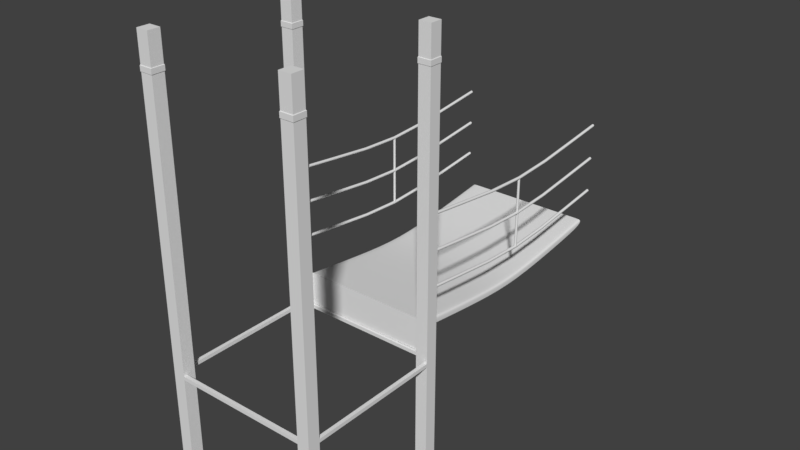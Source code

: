 # Source: RedPlayground2.blend  (saved by Blender 2.79.0; exported with 4.5.12 LTS)
import bpy
from mathutils import Matrix  # noqa: F401  (used for matrix-valued properties, if any)

bpy.ops.wm.read_factory_settings(use_empty=True)
scene = bpy.context.scene
scene.name = 'Scene'

# ---- collections
col_collection_1 = bpy.data.collections.new('Collection 1'); scene.collection.children.link(col_collection_1)

# ---- world
world_world = bpy.data.worlds.new('World'); scene.world = world_world
world_world.color = (0.05088, 0.05088, 0.05088)
world_world.use_sun_shadow = False
world_world.sun_shadow_jitter_overblur = 0.0
world_world.cycles.sampling_method = 'MANUAL'

# ---- meshes
me_plane_003 = bpy.data.meshes.new('Plane.003')
me_plane_003.from_pydata([(72.02, 78.33, 34.09), (71.03, 78.33, 33.68), (70.62, 78.33, 32.69), (71.03, 78.33, 31.7), (72.02, 78.33, 31.29), (73.01, 78.33, 31.7), (73.42, 78.33, 32.69), (73.01, 78.33, 33.68), (72.02, 325.9, 34.09), (71.03, 325.9, 33.68), (70.62, 325.9, 32.69), (71.03, 325.9, 31.7), (72.02, 325.9, 31.29), (73.01, 325.9, 31.7), (73.42, 325.9, 32.69), (73.01, 325.9, 33.68), (71.03, 119.7, 26.89), (71.03, 161.0, 22.27), (71.03, 202.3, 20.21), (71.03, 243.6, 22.27), (71.03, 284.7, 26.89), (72.02, 284.7, 26.48), (72.02, 243.6, 21.86), (72.02, 202.3, 19.8), (72.02, 161.0, 21.86), (72.02, 119.7, 26.48), (71.03, 119.7, 28.87), (71.03, 161.0, 24.25), (71.03, 202.3, 22.19), (71.03, 243.6, 24.25), (71.03, 284.7, 28.87), (70.62, 284.7, 27.88), (70.62, 243.6, 23.26), (70.62, 202.3, 21.2), (70.62, 161.0, 23.26), (70.62, 119.7, 27.88), (73.42, 119.7, 27.88), (73.42, 161.0, 23.26), (73.42, 202.3, 21.2), (73.42, 243.6, 23.26), (73.42, 284.7, 27.88), (73.01, 284.7, 28.87), (73.01, 243.6, 24.25), (73.01, 202.3, 22.19), (73.01, 161.0, 24.25), (73.01, 119.7, 28.87), (73.01, 284.7, 26.89), (73.01, 243.6, 22.27), (73.01, 202.3, 20.21), (73.01, 161.0, 22.27), (73.01, 119.7, 26.89), (72.02, 119.7, 29.28), (72.02, 161.0, 24.66), (72.02, 202.3, 22.6), (72.02, 243.6, 24.66), (72.02, 284.7, 29.28), (72.02, 78.33, 68.41), (71.03, 78.33, 68.0), (70.62, 78.33, 67.01), (71.03, 78.33, 66.02), (72.02, 78.33, 65.61), (73.01, 78.33, 66.02), (73.42, 78.33, 67.01), (73.01, 78.33, 68.0), (72.02, 325.9, 68.41), (71.03, 325.9, 68.0), (70.62, 325.9, 67.01), (71.03, 325.9, 66.02), (72.02, 325.9, 65.61), (73.01, 325.9, 66.02), (73.42, 325.9, 67.01), (73.01, 325.9, 68.0), (71.03, 119.7, 61.2), (71.03, 161.0, 56.58), (71.03, 202.3, 54.52), (71.03, 243.6, 56.58), (71.03, 284.7, 61.2), (72.02, 284.7, 60.79), (72.02, 243.6, 56.17), (72.02, 202.3, 54.11), (72.02, 161.0, 56.17), (72.02, 119.7, 60.79), (71.03, 119.7, 63.18), (71.03, 161.0, 58.56), (71.03, 202.3, 56.5), (71.03, 243.6, 58.56), (71.03, 284.7, 63.18), (70.62, 284.7, 62.19), (70.62, 243.6, 57.57), (70.62, 202.3, 55.51), (70.62, 161.0, 57.57), (70.62, 119.7, 62.19), (73.42, 119.7, 62.19), (73.42, 161.0, 57.57), (73.42, 202.3, 55.51), (73.42, 243.6, 57.57), (73.42, 284.7, 62.19), (73.01, 284.7, 63.18), (73.01, 243.6, 58.56), (73.01, 202.3, 56.5), (73.01, 161.0, 58.56), (73.01, 119.7, 63.18), (73.01, 284.7, 61.2), (73.01, 243.6, 56.58), (73.01, 202.3, 54.52), (73.01, 161.0, 56.58), (73.01, 119.7, 61.2), (72.02, 119.7, 63.59), (72.02, 161.0, 58.97), (72.02, 202.3, 56.91), (72.02, 243.6, 58.97), (72.02, 284.7, 63.59), (72.02, 78.33, 102.7), (71.03, 78.33, 102.3), (70.62, 78.33, 101.3), (71.03, 78.33, 100.3), (72.02, 78.33, 99.92), (73.01, 78.33, 100.3), (73.42, 78.33, 101.3), (73.01, 78.33, 102.3), (72.02, 325.9, 102.7), (71.03, 325.9, 102.3), (70.62, 325.9, 101.3), (71.03, 325.9, 100.3), (72.02, 325.9, 99.92), (73.01, 325.9, 100.3), (73.42, 325.9, 101.3), (73.01, 325.9, 102.3), (71.03, 119.7, 95.52), (71.03, 161.0, 90.9), (71.03, 202.3, 88.83), (71.03, 243.6, 90.9), (71.03, 284.7, 95.52), (72.02, 284.7, 95.11), (72.02, 243.6, 90.49), (72.02, 202.3, 88.42), (72.02, 161.0, 90.49), (72.02, 119.7, 95.11), (71.03, 119.7, 97.5), (71.03, 161.0, 92.88), (71.03, 202.3, 90.81), (71.03, 243.6, 92.88), (71.03, 284.7, 97.5), (70.62, 284.7, 96.51), (70.62, 243.6, 91.89), (70.62, 202.3, 89.82), (70.62, 161.0, 91.89), (70.62, 119.7, 96.51), (73.42, 119.7, 96.51), (73.42, 161.0, 91.89), (73.42, 202.3, 89.82), (73.42, 243.6, 91.89), (73.42, 284.7, 96.51), (73.01, 284.7, 97.5), (73.01, 243.6, 92.88), (73.01, 202.3, 90.81), (73.01, 161.0, 92.88), (73.01, 119.7, 97.5), (73.01, 284.7, 95.52), (73.01, 243.6, 90.9), (73.01, 202.3, 88.83), (73.01, 161.0, 90.9), (73.01, 119.7, 95.52), (72.02, 119.7, 97.91), (72.02, 161.0, 93.29), (72.02, 202.3, 91.22), (72.02, 243.6, 93.29), (72.02, 284.7, 97.91), (72.02, 203.5, 89.19), (71.17, 203.1, 89.19), (70.82, 202.3, 89.19), (71.17, 201.4, 89.19), (72.02, 201.1, 89.19), (72.86, 201.4, 89.19), (73.21, 202.3, 89.19), (72.86, 203.1, 89.19), (72.02, 203.5, 21.11), (71.17, 203.1, 21.11), (70.82, 202.3, 21.11), (71.17, 201.4, 21.11), (72.02, 201.1, 21.11), (72.86, 201.4, 21.11), (73.21, 202.3, 21.11), (72.86, 203.1, 21.11)], [], [(21, 20, 11, 12), (31, 30, 9, 10), (41, 40, 14, 15), (46, 21, 12, 13), (20, 31, 10, 11), (30, 55, 8, 9), (55, 41, 15, 8), (40, 46, 13, 14), (6, 5, 50, 36), (36, 50, 49, 37), (37, 49, 48, 38), (38, 48, 47, 39), (39, 47, 46, 40), (0, 7, 45, 51), (51, 45, 44, 52), (52, 44, 43, 53), (53, 43, 42, 54), (54, 42, 41, 55), (1, 0, 51, 26), (26, 51, 52, 27), (27, 52, 53, 28), (28, 53, 54, 29), (29, 54, 55, 30), (3, 2, 35, 16), (16, 35, 34, 17), (17, 34, 33, 18), (18, 33, 32, 19), (19, 32, 31, 20), (5, 4, 25, 50), (50, 25, 24, 49), (49, 24, 23, 48), (48, 23, 22, 47), (47, 22, 21, 46), (7, 6, 36, 45), (45, 36, 37, 44), (44, 37, 38, 43), (43, 38, 39, 42), (42, 39, 40, 41), (2, 1, 26, 35), (35, 26, 27, 34), (34, 27, 28, 33), (33, 28, 29, 32), (32, 29, 30, 31), (4, 3, 16, 25), (25, 16, 17, 24), (24, 17, 18, 23), (23, 18, 19, 22), (22, 19, 20, 21), (77, 76, 67, 68), (87, 86, 65, 66), (97, 96, 70, 71), (102, 77, 68, 69), (76, 87, 66, 67), (86, 111, 64, 65), (111, 97, 71, 64), (96, 102, 69, 70), (62, 61, 106, 92), (92, 106, 105, 93), (93, 105, 104, 94), (94, 104, 103, 95), (95, 103, 102, 96), (56, 63, 101, 107), (107, 101, 100, 108), (108, 100, 99, 109), (109, 99, 98, 110), (110, 98, 97, 111), (57, 56, 107, 82), (82, 107, 108, 83), (83, 108, 109, 84), (84, 109, 110, 85), (85, 110, 111, 86), (59, 58, 91, 72), (72, 91, 90, 73), (73, 90, 89, 74), (74, 89, 88, 75), (75, 88, 87, 76), (61, 60, 81, 106), (106, 81, 80, 105), (105, 80, 79, 104), (104, 79, 78, 103), (103, 78, 77, 102), (63, 62, 92, 101), (101, 92, 93, 100), (100, 93, 94, 99), (99, 94, 95, 98), (98, 95, 96, 97), (58, 57, 82, 91), (91, 82, 83, 90), (90, 83, 84, 89), (89, 84, 85, 88), (88, 85, 86, 87), (60, 59, 72, 81), (81, 72, 73, 80), (80, 73, 74, 79), (79, 74, 75, 78), (78, 75, 76, 77), (133, 132, 123, 124), (143, 142, 121, 122), (153, 152, 126, 127), (158, 133, 124, 125), (132, 143, 122, 123), (142, 167, 120, 121), (167, 153, 127, 120), (152, 158, 125, 126), (118, 117, 162, 148), (148, 162, 161, 149), (149, 161, 160, 150), (150, 160, 159, 151), (151, 159, 158, 152), (112, 119, 157, 163), (163, 157, 156, 164), (164, 156, 155, 165), (165, 155, 154, 166), (166, 154, 153, 167), (113, 112, 163, 138), (138, 163, 164, 139), (139, 164, 165, 140), (140, 165, 166, 141), (141, 166, 167, 142), (115, 114, 147, 128), (128, 147, 146, 129), (129, 146, 145, 130), (130, 145, 144, 131), (131, 144, 143, 132), (117, 116, 137, 162), (162, 137, 136, 161), (161, 136, 135, 160), (160, 135, 134, 159), (159, 134, 133, 158), (119, 118, 148, 157), (157, 148, 149, 156), (156, 149, 150, 155), (155, 150, 151, 154), (154, 151, 152, 153), (114, 113, 138, 147), (147, 138, 139, 146), (146, 139, 140, 145), (145, 140, 141, 144), (144, 141, 142, 143), (116, 115, 128, 137), (137, 128, 129, 136), (136, 129, 130, 135), (135, 130, 131, 134), (134, 131, 132, 133), (175, 174, 182, 183), (173, 172, 180, 181), (171, 170, 178, 179), (169, 168, 176, 177), (168, 175, 183, 176), (174, 173, 181, 182), (172, 171, 179, 180), (170, 169, 177, 178)])
me_plane_003.polygons.foreach_set('use_smooth', [True] * 152)
me_plane_003.use_remesh_preserve_volume = False
me_plane_003.use_remesh_preserve_attributes = False
me_plane_003.use_mirror_vertex_groups = False
me_plane_003.update()
me_plane_001 = bpy.data.meshes.new('Plane.001')
me_plane_001.from_pydata([(0.0, 77.15, -2.039), (66.52, 77.15, -2.039), (0.0, 326.8, -2.039), (66.52, 326.8, -2.039), (0.0, 264.4, -10.43), (0.0, 202.0, -16.68), (0.0, 139.6, -10.43), (66.52, 139.6, -10.43), (66.52, 202.0, -16.68), (66.52, 264.4, -10.43), (66.52, 77.15, -8.061), (66.52, 326.8, -8.061), (66.52, 139.6, -16.45), (66.52, 202.0, -22.7), (66.52, 264.4, -16.45), (63.65, 77.15, -2.039), (63.65, 326.8, -2.039), (63.65, 139.6, -10.43), (63.65, 202.0, -16.68), (63.65, 264.4, -10.43), (0.0, 78.94, -2.279), (66.52, 78.94, -2.279), (66.52, 78.94, -8.301), (63.65, 78.94, -2.279)], [], [(19, 9, 3, 16), (23, 21, 7, 17), (17, 7, 8, 18), (18, 8, 9, 19), (8, 7, 12, 13), (3, 9, 14, 11), (9, 8, 13, 14), (21, 1, 10, 22), (5, 18, 19, 4), (6, 17, 18, 5), (20, 23, 17, 6), (4, 19, 16, 2), (0, 15, 23, 20), (7, 21, 22, 12), (15, 1, 21, 23)])
me_plane_001.polygons.foreach_set('use_smooth', [True] * 15)
me_plane_001.use_remesh_preserve_volume = False
me_plane_001.use_remesh_preserve_attributes = False
me_plane_001.use_mirror_vertex_groups = False
me_plane_001.update()
me_plane = bpy.data.meshes.new('Plane')
me_plane.from_pydata([(0.0, 76.96, -33.86), (73.75, 76.96, -33.86), (0.0, 76.96, -1.525), (73.75, 76.96, -1.525)], [], [(0, 1, 3, 2)])
me_plane.use_remesh_preserve_volume = False
me_plane.use_remesh_preserve_attributes = False
me_plane.use_mirror_vertex_groups = False
me_plane.update()
me_plane_002 = bpy.data.meshes.new('Plane.002')
me_plane_002.from_pydata([(290.6, -343.6, 1012.0), (343.2, -343.6, 1012.0), (290.6, -290.9, 1012.0), (343.2, -290.9, 1012.0), (290.6, -343.6, -718.6), (343.2, -343.6, -718.6), (290.6, -290.9, -718.6), (343.2, -290.9, -718.6), (290.6, -343.6, 1036.0), (343.2, -343.6, 1036.0), (290.6, -290.9, 1036.0), (343.2, -290.9, 1036.0), (345.1, -289.0, 1013.0), (345.1, -345.5, 1013.0), (288.6, -345.5, 1013.0), (288.6, -289.0, 1013.0), (345.1, -289.0, 1034.0), (288.6, -345.5, 1034.0), (345.1, -345.5, 1034.0), (288.6, -289.0, 1034.0), (290.6, -343.6, 1159.0), (343.2, -343.6, 1159.0), (290.6, -290.9, 1159.0), (343.2, -290.9, 1159.0), (290.6, -327.9, -718.6), (290.6, -290.9, -150.4), (290.6, -290.9, -165.9), (343.2, -290.9, -150.4), (343.2, -343.6, -150.4), (343.2, -290.9, -165.9), (343.2, -343.6, -165.9), (290.6, -327.9, -165.9), (290.6, -327.9, -150.4), (290.6, -343.6, -150.4), (290.6, -343.6, -165.9), (0.0, -327.9, -165.9), (0.0, -327.9, -150.4), (0.0, -343.6, -150.4), (0.0, -343.6, -165.9), (327.6, -290.9, -150.4), (327.6, -290.9, -165.9), (343.2, 0.0, -150.4), (343.2, 0.0, -165.9), (327.6, 0.0, -150.4), (327.6, 0.0, -165.9), (290.6, -290.9, -121.8), (290.6, -290.9, -107.4), (343.2, -290.9, -107.4), (343.2, -290.9, -121.8), (343.2, -343.6, -121.8), (343.2, -343.6, -107.4), (290.6, -343.6, -107.4), (290.6, -343.6, -121.8), (290.6, -290.9, 98.05), (290.6, -290.9, 113.6), (343.2, -343.6, 98.05), (343.2, -343.6, 113.6), (343.2, -290.9, 113.6), (343.2, -290.9, 98.05), (290.6, -343.6, 113.6), (290.6, -343.6, 98.05)], [], [(32, 33, 52, 45, 25), (18, 16, 11, 9), (57, 54, 2, 3), (59, 56, 1, 0), (56, 57, 3, 1), (54, 59, 0, 2), (4, 24, 6, 7, 5), (30, 34, 4, 5), (29, 30, 5, 7), (9, 11, 23, 21), (19, 17, 8, 10), (16, 19, 10, 11), (17, 18, 9, 8), (0, 1, 13, 14), (3, 2, 15, 12), (2, 0, 14, 15), (1, 3, 12, 13), (14, 13, 18, 17), (12, 15, 19, 16), (15, 14, 17, 19), (13, 12, 16, 18), (20, 21, 23, 22), (10, 8, 20, 22), (11, 10, 22, 23), (8, 9, 21, 20), (28, 33, 34, 30), (27, 28, 30, 29), (26, 31, 32, 25), (26, 40, 29, 7, 6), (25, 39, 40, 26), (4, 34, 31, 24), (24, 31, 26, 6), (34, 33, 37, 38), (38, 37, 36, 35), (33, 32, 36, 37), (32, 31, 35, 36), (31, 34, 38, 35), (44, 43, 41, 42), (40, 39, 43, 44), (39, 27, 41, 43), (27, 29, 42, 41), (29, 40, 44, 42), (52, 33, 28, 49), (45, 52, 51, 46), (25, 45, 48, 27, 39), (49, 48, 47, 50), (28, 27, 48, 49), (52, 49, 50, 51), (48, 45, 46, 47), (46, 51, 60, 53), (53, 60, 59, 54), (50, 47, 58, 55), (55, 58, 57, 56), (51, 50, 55, 60), (60, 55, 56, 59), (47, 46, 53, 58), (58, 53, 54, 57)])
_uv = me_plane_002.uv_layers.new(name='UVMap')
_uv.uv.foreach_set('vector', [0.0, 0.0, 0.0, 0.0, 0.0, 0.0, 0.0, 0.0, 0.0, 0.0, 0.0, 0.0, 0.0, 0.0, 0.0, 0.0, 0.0, 0.0, 0.0, 0.0, 0.0, 0.0, 0.0, 0.0, 0.0, 0.0, 0.0, 0.0, 0.0, 0.0, 0.0, 0.0, 0.0, 0.0, 0.0, 0.0, 0.0, 0.0, 0.0, 0.0, 0.0, 0.0, 0.0, 0.0, 0.0, 0.0, 0.0, 0.0, 0.0, 0.0, 0.0, 0.0, 0.0, 0.0, 0.0, 0.0, 0.0, 0.0, 0.0, 0.0, 0.0, 0.0, 0.0, 0.0, 0.0, 0.0, 0.0, 0.0, 0.0, 0.0, 0.0, 0.0, 0.0, 0.0, 0.0, 0.0, 0.0, 0.0, 0.0, 0.0, 0.0, 0.0, 0.0, 0.0, 0.0, 0.0, 0.0, 0.0, 0.0, 0.0, 0.0, 0.0, 0.0, 0.0, 0.0, 0.0, 0.0, 0.0, 0.0, 0.0, 0.0, 0.0, 0.0, 0.0, 0.0, 0.0, 0.0, 0.0, 0.0, 0.0, 0.0, 0.0, 0.0, 0.0, 0.0, 0.0, 0.0, 0.0, 0.0, 0.0, 0.0, 0.0, 0.0, 0.0, 0.0, 0.0, 0.0, 0.0, 0.0, 0.0, 0.0, 0.0, 0.0, 0.0, 0.0, 0.0, 0.0, 0.0, 0.0, 0.0, 0.0, 0.0, 0.0, 0.0, 0.0, 0.0, 0.0, 0.0, 0.0, 0.0, 0.0, 0.0, 0.0, 0.0, 0.0, 0.0, 0.0, 0.0, 0.0, 0.0, 0.0, 0.0, 0.0, 0.0, 0.0, 0.0, 0.0, 0.0, 0.0, 0.0, 0.0, 0.0, 0.0, 0.0, 0.0, 0.0, 0.0, 0.0, 0.0, 0.0, 0.0, 0.0, 0.0, 0.0, 0.0, 0.0, 0.0, 0.0, 0.0, 0.0, 0.0, 0.0, 0.0, 0.0, 0.0, 0.0, 0.0, 0.0, 0.0, 0.0, 0.0, 0.0, 0.0, 0.0, 0.0, 0.0, 0.0, 0.0, 0.0, 0.0, 0.0, 0.0, 0.0, 0.0, 0.0, 0.0, 0.0, 0.0, 0.0, 0.0, 0.0, 0.0, 0.0, 0.0, 0.0, 0.0, 0.0, 0.0, 0.0, 0.0, 0.0, 0.0, 0.0, 0.0, 0.0, 0.0, 0.0, 0.0, 0.0, 0.0, 0.0, 0.0, 0.0, 0.0, 0.0, 0.0, 0.0, 0.0, 0.0, 0.0, 0.0, 0.0, 0.0, 0.0, 0.0, 0.0, 0.0, 0.0, 0.0, 0.0, 0.0, 0.0, 0.0, 0.0, 0.0, 0.0, 0.0, 0.0, 0.0, 0.0, 0.0, 0.0, 0.0, 0.0, 0.0, 0.0, 0.0, 0.0, 0.0, 0.0, 0.0, 0.0, 0.0, 0.0, 0.0, 0.0, 0.0, 0.0, 0.0, 0.0, 0.0, 0.0, 0.0, 0.0, 0.0, 0.0, 0.0, 0.0, 0.0, 0.0, 0.0, 0.0, 0.0, 0.0, 0.0, 0.0, 0.0, 0.0, 0.0, 0.0, 0.0, 0.0, 0.0, 0.0, 0.0, 0.0, 0.0, 0.0, 0.0, 0.0, 0.0, 0.0, 0.0, 0.0, 0.0, 0.0, 0.0, 0.0, 0.0, 0.0, 0.0, 0.0, 0.0, 0.0, 0.0, 0.0, 0.0, 0.0, 0.0, 0.0, 0.0, 0.0, 0.0, 0.0, 0.0, 0.0, 0.0, 0.0, 0.0, 0.0, 0.0, 0.0, 1.0, 0.0, 1.0, 1.0, 0.0, 1.0, 0.0, 0.0, 0.0, 0.0, 0.0, 0.0, 0.0, 0.0, 0.0, 0.0, 0.0, 0.0, 1.0, 0.0, 1.0, 1.0, 0.0, 1.0, 0.0, 0.0, 0.0, 0.0, 0.0, 0.0, 0.0, 0.0, 0.0, 0.0, 1.0, 0.0, 1.0, 1.0, 0.0, 1.0, 0.0, 0.0, 1.0, 0.0, 1.0, 1.0, 0.0, 1.0, 0.0, 0.0, 0.0, 0.0, 0.0, 0.0, 0.0, 0.0, 0.0, 0.0, 0.0, 0.0, 0.0, 0.0, 0.0, 0.0, 0.0, 0.0, 0.0, 0.0, 0.0, 0.0, 0.0, 0.0, 0.0, 0.0, 0.0, 0.0, 0.0, 0.0, 0.0, 0.0, 0.0, 0.0, 0.0, 0.0, 0.0, 0.0, 0.0, 0.0, 0.0, 0.0, 0.0, 0.0, 0.0, 0.0, 0.0, 0.0, 0.0, 0.0, 0.0, 0.0, 0.0, 0.0, 0.0, 0.0, 0.0, 0.0, 0.0, 0.0, 0.0, 0.0, 0.0, 0.0])
me_plane_002.use_remesh_preserve_volume = False
me_plane_002.use_remesh_preserve_attributes = False
me_plane_002.use_mirror_vertex_groups = False
me_plane_002.update()

# ---- objects
ob_plane_002 = bpy.data.objects.new('Plane.002', me_plane_003)
ob_plane_001 = bpy.data.objects.new('Plane.001', me_plane_001)
ob_plane = bpy.data.objects.new('Plane', me_plane)
ob_frame = bpy.data.objects.new('Frame', me_plane_002)

# ---- transforms, parenting, visibility, modifiers, constraints
ob_plane_002.location = (0.0, 0.0, 0.0)
ob_plane_002.lineart.crease_threshold = 0.0
_m = ob_plane_002.modifiers.new('Mirror', 'MIRROR')
ob_plane_001.location = (0.0, 0.0, 0.0)
ob_plane_001.lineart.crease_threshold = 0.0
_m = ob_plane_001.modifiers.new('Mirror', 'MIRROR')
_m.use_clip = True
_m = ob_plane_001.modifiers.new('Subsurf', 'SUBSURF')
_m.uv_smooth = 'PRESERVE_CORNERS'
_m.quality = 2
_m.show_only_control_edges = False
ob_plane.location = (0.0, 0.0, 0.0)
ob_plane.lineart.crease_threshold = 0.0
_m = ob_plane.modifiers.new('Mirror', 'MIRROR')
_m.use_clip = True
ob_frame.location = (0.0, 0.0, 0.0)
ob_frame.scale = (0.2275, 0.2275, 0.2275)
ob_frame.lineart.crease_threshold = 0.0
_m = ob_frame.modifiers.new('Mirror', 'MIRROR')
_m.use_axis = (True, True, False)
_m.use_clip = True

# ---- collection membership
col_collection_1.objects.link(ob_plane_002)
col_collection_1.objects.link(ob_plane_001)
col_collection_1.objects.link(ob_plane)
col_collection_1.objects.link(ob_frame)

# ---- scene / render settings (as saved in the file)
scene.frame_start = 1; scene.frame_end = 250; scene.frame_set(1)
scene.render.engine = 'BLENDER_EEVEE_NEXT'
scene.render.resolution_percentage = 50
scene.render.dither_intensity = 0.0
scene.cycles.use_denoising = False
scene.cycles.samples = 128
scene.cycles.sampling_pattern = 'TABULATED_SOBOL'
scene.cycles.use_adaptive_sampling = False
scene.cycles.use_light_tree = False
scene.cycles.blur_glossy = 0.0
scene.cycles.sample_clamp_indirect = 0.0
scene.view_settings.view_transform = 'Standard'
scene.unit_settings.scale_length = 0.01
bpy.context.view_layer.update()

# ---- added for rendering (the .blend has no active camera and no usable light): camera, sun
cam_auto = bpy.data.cameras.new('AutoCamera')
cam_auto.lens = 50.0
cam_auto.sensor_width = 36.0
cam_auto.clip_end = 9895.53
ob_auto_camera = bpy.data.objects.new('AutoCamera', cam_auto)
scene.collection.objects.link(ob_auto_camera)
ob_auto_camera.location = (563.85, -552.495, 501.131)
ob_auto_camera.rotation_euler = (1.09748, -7.21219e-08, 0.694738)
scene.camera = ob_auto_camera
light_auto_sun = bpy.data.lights.new('AutoSun', 'SUN')
light_auto_sun.energy = 3.0
light_auto_sun.angle = 0.0523599
ob_auto_sun = bpy.data.objects.new('AutoSun', light_auto_sun)
scene.collection.objects.link(ob_auto_sun)
ob_auto_sun.rotation_euler = (0.872665, 0.174533, 0.523599)
bpy.context.view_layer.update()
